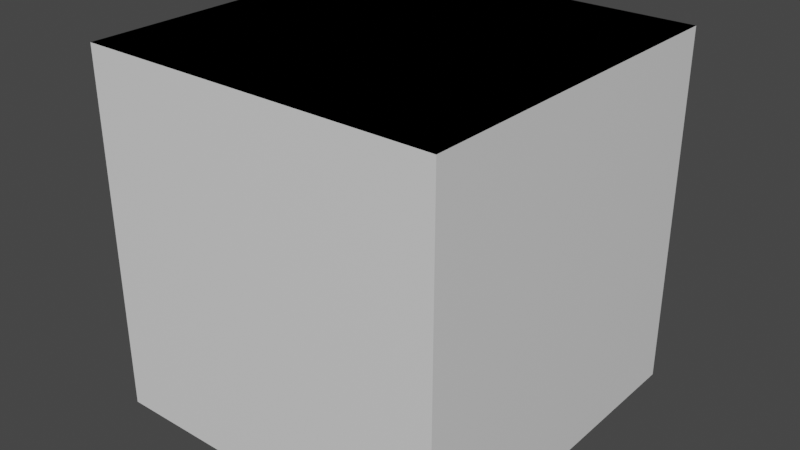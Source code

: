 # Source: Jump_Pad_01.blend  (saved by Blender 2.81.16; exported with 4.5.12 LTS)
import bpy
from mathutils import Matrix  # noqa: F401  (used for matrix-valued properties, if any)

bpy.ops.wm.read_factory_settings(use_empty=True)
scene = bpy.context.scene
scene.name = 'Scene'

# ---- collections
col_collection = bpy.data.collections.new('Collection'); scene.collection.children.link(col_collection)

# ---- materials (node trees are filled in below, after node groups)
mat_material = bpy.data.materials.new('Material')
mat_material.alpha_threshold = 0.0
mat_material.use_transparent_shadow = False
mat_material.line_color = (0.0, 0.0, 0.0, 1.0)

# ---- material node trees
mat_material.use_nodes = True; mat_material.node_tree.nodes.clear()
_N = mat_material.node_tree.nodes; _L = mat_material.node_tree.links
n0 = _N.new('ShaderNodeOutputMaterial'); n0.name = 'Material Output'; n0.location = (300, 300)
n1 = _N.new('ShaderNodeBsdfPrincipled'); n1.name = 'Principled BSDF'; n1.location = (10, 300)
n1.distribution = 'GGX'
n1.subsurface_method = 'BURLEY'
n1.inputs[2].default_value = 0.4
n1.inputs[3].default_value = 1.45
n1.inputs[27].default_value = (0.0, 0.0, 0.0, 1.0)
n1.inputs[28].default_value = 1.0
_L.new(n1.outputs[0], n0.inputs[0])
n0.is_active_output = True

# ---- world
world_world = bpy.data.worlds.new('World'); scene.world = world_world
world_world.use_nodes = True; world_world.node_tree.nodes.clear()
_N = world_world.node_tree.nodes; _L = world_world.node_tree.links
n0 = _N.new('ShaderNodeOutputWorld'); n0.name = 'World Output'; n0.location = (300, 300)
n1 = _N.new('ShaderNodeBackground'); n1.name = 'Background'; n1.location = (10, 300)
n1.inputs[0].default_value = (0.05088, 0.05088, 0.05088, 1.0)
_L.new(n1.outputs[0], n0.inputs[0])
n0.is_active_output = True
world_world.color = (0.05088, 0.05088, 0.05088)
world_world.use_sun_shadow = False
world_world.sun_shadow_jitter_overblur = 0.0

# ---- meshes
me_cube = bpy.data.meshes.new('Cube')
me_cube.from_pydata([(1.0, 1.0, 1.0), (1.0, 1.0, -1.0), (1.0, -1.0, 1.0), (1.0, -1.0, -1.0), (-1.0, 1.0, 1.0), (-1.0, 1.0, -1.0), (-1.0, -1.0, 1.0), (-1.0, -1.0, -1.0)], [], [(0, 4, 6, 2), (3, 2, 6, 7), (7, 6, 4, 5), (5, 1, 3, 7), (1, 0, 2, 3), (5, 4, 0, 1)])
_uv = me_cube.uv_layers.new(name='UVMap')
_uv.uv.foreach_set('vector', [0.625, 0.5, 0.875, 0.5, 0.875, 0.75, 0.625, 0.75, 0.375, 0.75, 0.625, 0.75, 0.625, 1.0, 0.375, 1.0, 0.375, 0.0, 0.625, 0.0, 0.625, 0.25, 0.375, 0.25, 0.125, 0.5, 0.375, 0.5, 0.375, 0.75, 0.125, 0.75, 0.375, 0.5, 0.625, 0.5, 0.625, 0.75, 0.375, 0.75, 0.375, 0.25, 0.625, 0.25, 0.625, 0.5, 0.375, 0.5])
me_cube.materials.append(mat_material)
me_cube.use_remesh_preserve_volume = False
me_cube.use_remesh_preserve_attributes = False
me_cube.use_mirror_vertex_groups = False
me_cube.update()
me_plane = bpy.data.meshes.new('Plane')
me_plane.from_pydata([(-1.0, -1.0, 0.0), (1.0, -1.0, 0.0), (-1.0, 1.0, 0.0), (1.0, 1.0, 0.0)], [], [(0, 1, 3, 2)])
_uv = me_plane.uv_layers.new(name='UVMap')
_uv.uv.foreach_set('vector', [0.0, 0.0, 1.0, 0.0, 1.0, 1.0, 0.0, 1.0])
me_plane.use_remesh_fix_poles = True
me_plane.use_remesh_preserve_attributes = False
me_plane.use_mirror_vertex_groups = False
me_plane.update()

# ---- objects
ob_cube = bpy.data.objects.new('Cube', me_cube)
ob_plane = bpy.data.objects.new('Plane', me_plane)

# ---- transforms, parenting, visibility, modifiers, constraints
ob_cube.location = (0.0, 0.0, -1.0)
ob_cube.lock_rotations_4d = False
ob_cube.empty_display_type = 'ARROWS'
ob_cube.lineart.crease_threshold = 0.0
ob_plane.location = (0.0, 0.0, 0.0)
ob_plane.lineart.crease_threshold = 0.0

# ---- collection membership
col_collection.objects.link(ob_cube)
col_collection.objects.link(ob_plane)

# ---- scene / render settings (as saved in the file)
scene.frame_start = 1; scene.frame_end = 250; scene.frame_set(1)
scene.render.engine = 'BLENDER_EEVEE_NEXT'
scene.cycles.use_denoising = False
scene.cycles.samples = 128
scene.cycles.sampling_pattern = 'TABULATED_SOBOL'
scene.cycles.use_adaptive_sampling = False
scene.cycles.use_light_tree = False
scene.view_settings.view_transform = 'Filmic'
bpy.context.view_layer.update()

# ---- added for rendering (the .blend has no active camera and no usable light): camera, sun
cam_auto = bpy.data.cameras.new('AutoCamera')
cam_auto.lens = 50.0
cam_auto.sensor_width = 36.0
cam_auto.clip_end = 1000.0
ob_auto_camera = bpy.data.objects.new('AutoCamera', cam_auto)
scene.collection.objects.link(ob_auto_camera)
ob_auto_camera.location = (3.20507, -3.84609, 1.56406)
ob_auto_camera.rotation_euler = (1.09748, -7.21219e-08, 0.694738)
scene.camera = ob_auto_camera
light_auto_sun = bpy.data.lights.new('AutoSun', 'SUN')
light_auto_sun.energy = 3.0
light_auto_sun.angle = 0.0523599
ob_auto_sun = bpy.data.objects.new('AutoSun', light_auto_sun)
scene.collection.objects.link(ob_auto_sun)
ob_auto_sun.rotation_euler = (0.872665, 0.174533, 0.523599)
bpy.context.view_layer.update()
